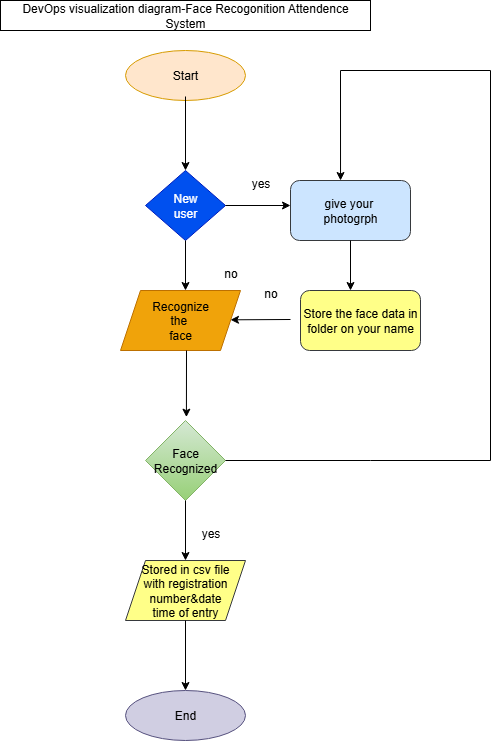

The diagram above was exported from draw.io. Its source (the exported page's mxGraphModel, read from the mxfile embedded in the PNG):
<mxGraphModel dx="1340" dy="810" grid="1" gridSize="10" guides="1" tooltips="1" connect="1" arrows="1" fold="1" page="1" pageScale="1" pageWidth="850" pageHeight="1100" math="0" shadow="0">
  <root>
    <mxCell id="0" />
    <mxCell id="1" parent="0" />
    <mxCell id="b4MzZt0PUaQCdAdLs6F6-1" value="DevOps visualization diagram-Face Recogonition Attendence System" style="rounded=0;whiteSpace=wrap;html=1;" vertex="1" parent="1">
      <mxGeometry x="180" y="20" width="370" height="30" as="geometry" />
    </mxCell>
    <mxCell id="b4MzZt0PUaQCdAdLs6F6-2" value="Start" style="ellipse;whiteSpace=wrap;html=1;fillColor=#ffe6cc;strokeColor=#d79b00;" vertex="1" parent="1">
      <mxGeometry x="305" y="70" width="120" height="50" as="geometry" />
    </mxCell>
    <mxCell id="b4MzZt0PUaQCdAdLs6F6-5" value="" style="endArrow=classic;html=1;rounded=0;" edge="1" parent="1">
      <mxGeometry width="50" height="50" relative="1" as="geometry">
        <mxPoint x="365" y="116" as="sourcePoint" />
        <mxPoint x="365" y="190" as="targetPoint" />
      </mxGeometry>
    </mxCell>
    <mxCell id="b4MzZt0PUaQCdAdLs6F6-6" value="New&lt;div&gt;user&lt;/div&gt;" style="rhombus;whiteSpace=wrap;html=1;fillColor=#0050ef;fontColor=#ffffff;strokeColor=#001DBC;" vertex="1" parent="1">
      <mxGeometry x="325" y="190" width="80" height="70" as="geometry" />
    </mxCell>
    <mxCell id="b4MzZt0PUaQCdAdLs6F6-7" value="" style="endArrow=classic;html=1;rounded=0;exitX=0.5;exitY=1;exitDx=0;exitDy=0;" edge="1" parent="1" source="b4MzZt0PUaQCdAdLs6F6-6">
      <mxGeometry width="50" height="50" relative="1" as="geometry">
        <mxPoint x="320" y="240" as="sourcePoint" />
        <mxPoint x="365" y="310" as="targetPoint" />
      </mxGeometry>
    </mxCell>
    <mxCell id="b4MzZt0PUaQCdAdLs6F6-8" value="Recognize&lt;div&gt;the&amp;nbsp;&lt;/div&gt;&lt;div&gt;face&lt;/div&gt;" style="shape=parallelogram;perimeter=parallelogramPerimeter;whiteSpace=wrap;html=1;fixedSize=1;fillColor=#f0a30a;fontColor=#000000;strokeColor=#BD7000;" vertex="1" parent="1">
      <mxGeometry x="300" y="310" width="120" height="60" as="geometry" />
    </mxCell>
    <mxCell id="b4MzZt0PUaQCdAdLs6F6-9" value="" style="endArrow=classic;html=1;rounded=0;" edge="1" parent="1">
      <mxGeometry width="50" height="50" relative="1" as="geometry">
        <mxPoint x="366" y="370" as="sourcePoint" />
        <mxPoint x="365.92" y="436.64" as="targetPoint" />
      </mxGeometry>
    </mxCell>
    <mxCell id="b4MzZt0PUaQCdAdLs6F6-10" value="Face&lt;div&gt;Recognized&lt;/div&gt;" style="rhombus;whiteSpace=wrap;html=1;fillColor=#d5e8d4;strokeColor=#82b366;gradientColor=#97d077;" vertex="1" parent="1">
      <mxGeometry x="325" y="440" width="80" height="80" as="geometry" />
    </mxCell>
    <mxCell id="b4MzZt0PUaQCdAdLs6F6-11" value="" style="endArrow=classic;html=1;rounded=0;exitX=0.5;exitY=1;exitDx=0;exitDy=0;" edge="1" parent="1" source="b4MzZt0PUaQCdAdLs6F6-10">
      <mxGeometry width="50" height="50" relative="1" as="geometry">
        <mxPoint x="370" y="610" as="sourcePoint" />
        <mxPoint x="365" y="580" as="targetPoint" />
      </mxGeometry>
    </mxCell>
    <mxCell id="b4MzZt0PUaQCdAdLs6F6-12" value="Stored in csv file&lt;div&gt;with registration&lt;/div&gt;&lt;div&gt;number&amp;amp;date&lt;/div&gt;&lt;div&gt;time of entry&lt;/div&gt;" style="shape=parallelogram;perimeter=parallelogramPerimeter;whiteSpace=wrap;html=1;fixedSize=1;fillColor=#ffff88;strokeColor=#36393d;" vertex="1" parent="1">
      <mxGeometry x="305" y="580" width="120" height="60" as="geometry" />
    </mxCell>
    <mxCell id="b4MzZt0PUaQCdAdLs6F6-13" value="yes" style="text;html=1;align=center;verticalAlign=middle;resizable=0;points=[];autosize=1;strokeColor=none;fillColor=none;" vertex="1" parent="1">
      <mxGeometry x="370" y="538" width="40" height="30" as="geometry" />
    </mxCell>
    <mxCell id="b4MzZt0PUaQCdAdLs6F6-15" value="no" style="text;html=1;align=center;verticalAlign=middle;resizable=0;points=[];autosize=1;strokeColor=none;fillColor=none;" vertex="1" parent="1">
      <mxGeometry x="390" y="278" width="40" height="30" as="geometry" />
    </mxCell>
    <mxCell id="b4MzZt0PUaQCdAdLs6F6-18" value="" style="endArrow=classic;html=1;rounded=0;exitX=0.5;exitY=1;exitDx=0;exitDy=0;exitPerimeter=0;" edge="1" parent="1" source="b4MzZt0PUaQCdAdLs6F6-12">
      <mxGeometry width="50" height="50" relative="1" as="geometry">
        <mxPoint x="365" y="710" as="sourcePoint" />
        <mxPoint x="365" y="710" as="targetPoint" />
        <Array as="points" />
      </mxGeometry>
    </mxCell>
    <mxCell id="b4MzZt0PUaQCdAdLs6F6-19" value="End" style="ellipse;whiteSpace=wrap;html=1;fillColor=#d0cee2;strokeColor=#56517e;" vertex="1" parent="1">
      <mxGeometry x="305" y="710" width="120" height="50" as="geometry" />
    </mxCell>
    <mxCell id="b4MzZt0PUaQCdAdLs6F6-20" value="" style="endArrow=classic;html=1;rounded=0;exitX=1;exitY=0.5;exitDx=0;exitDy=0;" edge="1" parent="1" source="b4MzZt0PUaQCdAdLs6F6-6">
      <mxGeometry width="50" height="50" relative="1" as="geometry">
        <mxPoint x="370" y="240" as="sourcePoint" />
        <mxPoint x="470" y="225" as="targetPoint" />
      </mxGeometry>
    </mxCell>
    <mxCell id="b4MzZt0PUaQCdAdLs6F6-21" value="give your&amp;nbsp;&lt;div&gt;photogrph&lt;/div&gt;" style="rounded=1;whiteSpace=wrap;html=1;fillColor=#cce5ff;strokeColor=#36393d;" vertex="1" parent="1">
      <mxGeometry x="470" y="200" width="120" height="60" as="geometry" />
    </mxCell>
    <mxCell id="b4MzZt0PUaQCdAdLs6F6-22" value="" style="endArrow=classic;html=1;rounded=0;exitX=0.5;exitY=1;exitDx=0;exitDy=0;" edge="1" parent="1" source="b4MzZt0PUaQCdAdLs6F6-21">
      <mxGeometry width="50" height="50" relative="1" as="geometry">
        <mxPoint x="370" y="240" as="sourcePoint" />
        <mxPoint x="530" y="310" as="targetPoint" />
      </mxGeometry>
    </mxCell>
    <mxCell id="b4MzZt0PUaQCdAdLs6F6-25" value="Store the face data in folder on your name" style="rounded=1;whiteSpace=wrap;html=1;fillColor=#ffff88;strokeColor=#36393d;" vertex="1" parent="1">
      <mxGeometry x="480" y="310" width="120" height="60" as="geometry" />
    </mxCell>
    <mxCell id="b4MzZt0PUaQCdAdLs6F6-26" value="" style="endArrow=classic;html=1;rounded=0;" edge="1" parent="1">
      <mxGeometry width="50" height="50" relative="1" as="geometry">
        <mxPoint x="470" y="339" as="sourcePoint" />
        <mxPoint x="410" y="339.33" as="targetPoint" />
      </mxGeometry>
    </mxCell>
    <mxCell id="b4MzZt0PUaQCdAdLs6F6-29" value="yes" style="text;html=1;align=center;verticalAlign=middle;resizable=0;points=[];autosize=1;strokeColor=none;fillColor=none;" vertex="1" parent="1">
      <mxGeometry x="420" y="188" width="40" height="30" as="geometry" />
    </mxCell>
    <mxCell id="b4MzZt0PUaQCdAdLs6F6-31" value="no" style="text;html=1;align=center;verticalAlign=middle;resizable=0;points=[];autosize=1;strokeColor=none;fillColor=none;" vertex="1" parent="1">
      <mxGeometry x="430" y="298" width="40" height="30" as="geometry" />
    </mxCell>
    <mxCell id="b4MzZt0PUaQCdAdLs6F6-45" value="" style="endArrow=classic;html=1;rounded=0;exitX=1;exitY=0.5;exitDx=0;exitDy=0;entryX=0.417;entryY=0;entryDx=0;entryDy=0;entryPerimeter=0;" edge="1" parent="1" source="b4MzZt0PUaQCdAdLs6F6-10" target="b4MzZt0PUaQCdAdLs6F6-21">
      <mxGeometry width="50" height="50" relative="1" as="geometry">
        <mxPoint x="320" y="380" as="sourcePoint" />
        <mxPoint x="520" y="150" as="targetPoint" />
        <Array as="points">
          <mxPoint x="550" y="480" />
          <mxPoint x="670" y="480" />
          <mxPoint x="670" y="90" />
          <mxPoint x="520" y="90" />
        </Array>
      </mxGeometry>
    </mxCell>
  </root>
</mxGraphModel>